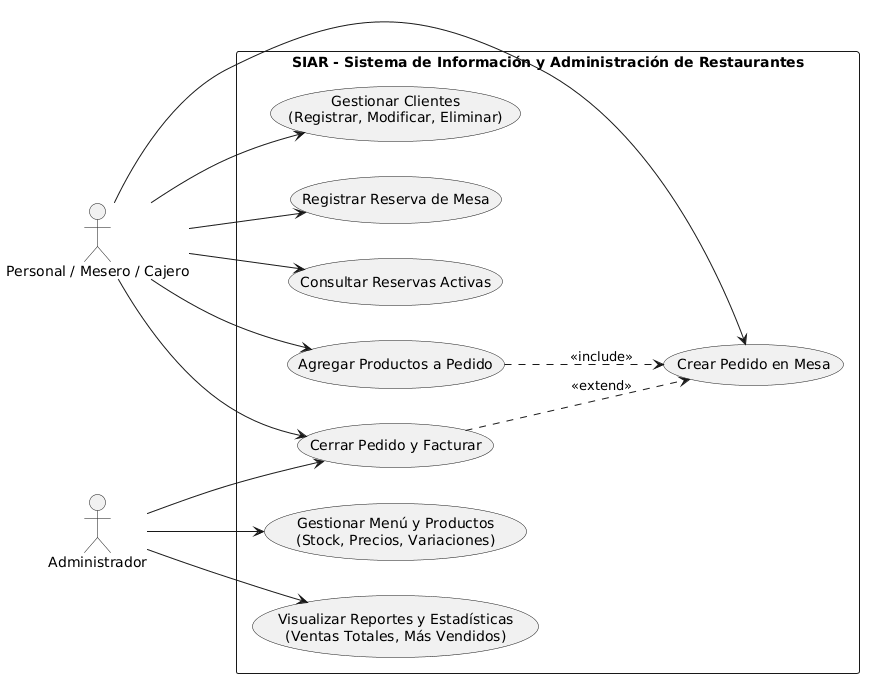

The diagram above was rendered by PlantUML. Its source (embedded in the PNG):
@startuml
left to right direction
skinparam packageStyle rectangle

actor "Personal / Mesero / Cajero" as Staff
actor "Administrador" as Admin

rectangle "SIAR - Sistema de Información y Administración de Restaurantes" {
    
    ' Casos de Uso de Clientes y Reservas
    usecase "Gestionar Clientes\n(Registrar, Modificar, Eliminar)" as UC_Clientes
    usecase "Registrar Reserva de Mesa" as UC_Reserva
    usecase "Consultar Reservas Activas" as UC_VerReservas
    
    ' Casos de Uso de Pedidos y Facturación
    usecase "Crear Pedido en Mesa" as UC_CrearPedido
    usecase "Agregar Productos a Pedido" as UC_AgregarProd
    usecase "Cerrar Pedido y Facturar" as UC_Facturar
    
    ' Casos de Uso de Administración
    usecase "Gestionar Menú y Productos\n(Stock, Precios, Variaciones)" as UC_Menu
    usecase "Visualizar Reportes y Estadísticas\n(Ventas Totales, Más Vendidos)" as UC_Reportes
}

' Relaciones de Inclusión y Extensión
UC_AgregarProd ..> UC_CrearPedido : <<include>>
UC_Facturar ..> UC_CrearPedido : <<extend>>

' Asignación de Roles / Actores
Staff --> UC_Clientes
Staff --> UC_Reserva
Staff --> UC_VerReservas
Staff --> UC_CrearPedido
Staff --> UC_AgregarProd
Staff --> UC_Facturar

Admin --> UC_Menu
Admin --> UC_Reportes
Admin --> UC_Facturar
@enduml